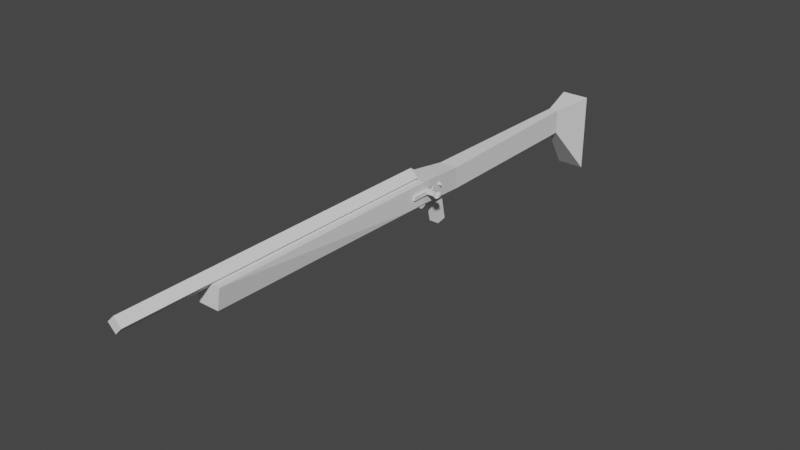 # Source: sniper.blend  (saved by Blender 3.6.11; exported with 4.5.12 LTS)
import bpy
from mathutils import Matrix  # noqa: F401  (used for matrix-valued properties, if any)

bpy.ops.wm.read_factory_settings(use_empty=True)
scene = bpy.context.scene
scene.name = 'Scene'

# ---- collections
col_collection = bpy.data.collections.new('Collection'); scene.collection.children.link(col_collection)

# ---- world
world_world = bpy.data.worlds.new('World'); scene.world = world_world
world_world.use_nodes = True; world_world.node_tree.nodes.clear()
_N = world_world.node_tree.nodes; _L = world_world.node_tree.links
n0 = _N.new('ShaderNodeOutputWorld'); n0.name = 'World Output'; n0.location = (300, 300)
n1 = _N.new('ShaderNodeBackground'); n1.name = 'Background'; n1.location = (10, 300)
n1.inputs[0].default_value = (0.05088, 0.05088, 0.05088, 1.0)
_L.new(n1.outputs[0], n0.inputs[0])
n0.is_active_output = True
world_world.color = (0.05088, 0.05088, 0.05088)
world_world.use_sun_shadow = False
world_world.sun_shadow_jitter_overblur = 0.0

# ---- meshes
me_cube_002 = bpy.data.meshes.new('Cube.002')
me_cube_002.from_pydata([(-1.378, -8.2, -0.4173), (-1.378, -8.2, 1.583), (0.6219, -8.2, -0.4173), (0.4956, -6.804, 0.4253), (0.4956, -6.804, 0.7848), (0.6219, -8.2, 1.583), (-1.378, 17.34, -5.866), (-1.378, 17.34, 1.583), (0.6219, 17.34, -5.866), (0.6219, 17.34, 1.583), (0.2671, -3.153, -0.9483), (0.2671, -3.153, 1.037), (-1.023, -3.153, -0.9483), (-1.023, -3.153, 1.037), (-0.0475, 13.47, -1.094), (-0.7086, 13.47, -1.094), (-0.0475, 13.47, 1.179), (-0.7086, 13.47, 1.179), (0.5438, -7.088, 1.462), (-1.3, -7.088, 1.462), (0.5438, -7.088, -0.5342), (-1.3, -7.088, -0.5342), (0.3891, -8.2, -0.4173), (0.3891, -8.2, 1.583), (0.3891, 17.34, -5.866), (0.3891, 17.34, 1.583), (0.1169, -3.153, 1.037), (0.1169, -3.153, -0.9483), (-0.1245, 13.47, 1.179), (-0.1245, 13.47, -1.094), (0.3291, -7.088, -0.5342), (0.3291, -7.088, 1.462), (0.5238, -6.804, 0.4253), (0.5238, -6.804, 0.7848), (0.5438, -7.088, 0.4253), (0.5438, -7.088, 0.7848), (0.6219, -8.2, 0.4253), (0.6219, -8.2, 0.7848), (0.4956, -8.2, 0.4253), (0.4956, -8.2, 0.7848)], [], [(16, 14, 8, 9), (24, 25, 9, 8), (29, 15, 6, 24), (28, 16, 9, 25), (15, 17, 7, 6), (21, 19, 13, 12), (31, 18, 11, 26), (30, 21, 12, 27), (34, 20, 10, 11, 18, 35, 33, 32), (12, 13, 17, 15), (26, 11, 16, 28), (27, 12, 15, 29), (11, 10, 14, 16), (36, 2, 20, 34), (35, 18, 5, 37), (22, 0, 21, 30), (23, 5, 18, 31), (0, 1, 19, 21), (37, 5, 23, 22, 2, 36, 38, 39), (0, 22, 23, 1), (1, 23, 31, 19), (2, 22, 30, 20), (10, 27, 29, 14), (13, 26, 28, 17), (20, 30, 27, 10), (19, 31, 26, 13), (17, 28, 25, 7), (14, 29, 24, 8), (6, 7, 25, 24), (38, 3, 4, 39), (33, 4, 3, 32), (32, 3, 38, 36, 34), (4, 33, 35, 37, 39)])
_uv = me_cube_002.uv_layers.new(name='UVMap')
_uv.uv.foreach_set('vector', [0.625, 0.5, 0.375, 0.5, 0.375, 0.5, 0.625, 0.5, 0.375, 0.4709, 0.625, 0.4709, 0.625, 0.5, 0.375, 0.5, 0.3459, 0.5, 0.125, 0.5, 0.125, 0.5, 0.3459, 0.5, 0.6541, 0.5, 0.625, 0.5, 0.625, 0.5, 0.6541, 0.5, 0.375, 0.25, 0.625, 0.25, 0.625, 0.25, 0.375, 0.25, 0.375, 0.25, 0.625, 0.25, 0.625, 0.25, 0.375, 0.25, 0.6541, 0.5, 0.625, 0.5, 0.625, 0.5, 0.6541, 0.5, 0.3459, 0.5, 0.125, 0.5, 0.125, 0.5, 0.3459, 0.5, 0.4951, 0.5, 0.375, 0.5, 0.375, 0.5, 0.625, 0.5, 0.625, 0.5, 0.5401, 0.5, 0.544, 0.5, 0.4989, 0.5, 0.375, 0.25, 0.625, 0.25, 0.625, 0.25, 0.375, 0.25, 0.6541, 0.5, 0.625, 0.5, 0.625, 0.5, 0.6541, 0.5, 0.3459, 0.5, 0.125, 0.5, 0.125, 0.5, 0.3459, 0.5, 0.625, 0.5, 0.375, 0.5, 0.375, 0.5, 0.625, 0.5, 0.4803, 0.5, 0.375, 0.5, 0.375, 0.5, 0.4951, 0.5, 0.5401, 0.5, 0.625, 0.5, 0.625, 0.5, 0.5253, 0.5, 0.3459, 0.5, 0.125, 0.5, 0.125, 0.5, 0.3459, 0.5, 0.6541, 0.5, 0.625, 0.5, 0.625, 0.5, 0.6541, 0.5, 0.375, 0.25, 0.625, 0.25, 0.625, 0.25, 0.375, 0.25, 0.5253, 0.5, 0.625, 0.5, 0.6541, 0.5, 0.3459, 0.5, 0.375, 0.5, 0.4803, 0.5, 0.4778, 0.5, 0.5285, 0.5, 0.125, 0.5, 0.3459, 0.5, 0.6541, 0.5, 0.875, 0.5, 0.875, 0.5, 0.6541, 0.5, 0.6541, 0.5, 0.875, 0.5, 0.375, 0.5, 0.3459, 0.5, 0.3459, 0.5, 0.375, 0.5, 0.375, 0.5, 0.3459, 0.5, 0.3459, 0.5, 0.375, 0.5, 0.875, 0.5, 0.6541, 0.5, 0.6541, 0.5, 0.875, 0.5, 0.375, 0.5, 0.3459, 0.5, 0.3459, 0.5, 0.375, 0.5, 0.875, 0.5, 0.6541, 0.5, 0.6541, 0.5, 0.875, 0.5, 0.875, 0.5, 0.6541, 0.5, 0.6541, 0.5, 0.875, 0.5, 0.375, 0.5, 0.3459, 0.5, 0.3459, 0.5, 0.375, 0.5, 0.375, 0.25, 0.625, 0.25, 0.625, 0.4709, 0.375, 0.4709, 0.375, 0.1261, 0.375, 0.25, 0.625, 0.25, 0.625, 0.1261, 0.625, 0.2758, 0.625, 0.25, 0.375, 0.25, 0.375, 0.2758, 0.1508, 0.5, 0.125, 0.5, 0.125, 0.6239, 0.2406, 0.6239, 0.1691, 0.5253, 0.875, 0.5, 0.8492, 0.5, 0.8309, 0.5253, 0.7594, 0.6239, 0.875, 0.6239])
me_cube_002.update()
me_cube_003 = bpy.data.meshes.new('Cube.003')
me_cube_003.from_pydata([(-1.615, -22.41, 0.0004474), (-0.02109, -1.421, 0.8431), (-1.895, -22.41, 2.0), (-0.02109, -1.421, 1.203), (-1.895, 0.0005894, 0.0004475), (-1.895, 0.0005894, 2.0), (-0.1746, -22.41, 0.0004474), (0.1052, -22.41, 2.0), (0.1052, 0.0005894, 0.0004475), (0.1052, 0.0005894, 2.0), (-1.895, -1.48, 0.0004475), (-1.895, -1.48, 2.0), (0.1052, -1.48, 0.0004475), (0.1052, -1.48, 2.0), (-0.06214, 0.0005894, 0.0004475), (-0.06214, 0.0005894, 2.0), (-0.4378, -22.41, 0.0004474), (-0.06214, -22.41, 2.0), (-0.06214, -1.48, 2.0), (-0.06214, -1.48, 0.0004475), (0.1052, 0.0005894, 0.8431), (0.1052, 0.0005894, 1.203), (0.1052, -1.421, 0.8431), (0.1052, -1.421, 1.203), (-0.02109, 0.0005894, 0.8431), (-0.02109, 0.0005894, 1.203), (-1.426, -30.19, 2.243), (-0.8948, -30.19, 2.942), (-1.426, -0.08646, 2.243), (-0.8948, -0.08646, 2.942), (-0.8948, -30.19, 1.544), (-0.3636, -30.19, 2.243), (-0.8948, -0.08646, 1.544), (-0.3636, -0.08646, 2.243)], [], [(10, 11, 5, 4), (12, 13, 7, 6), (16, 17, 2, 0), (19, 12, 6, 16), (18, 11, 2, 17), (15, 5, 11, 18), (14, 8, 12, 19), (21, 9, 13, 12, 8, 20, 22, 23), (0, 2, 11, 10), (8, 14, 15, 9, 21, 25, 24, 20), (4, 5, 15, 14), (4, 14, 19, 10), (9, 15, 18, 13), (13, 18, 17, 7), (10, 19, 16, 0), (6, 7, 17, 16), (25, 3, 1, 24), (22, 1, 3, 23), (24, 1, 22, 20), (21, 23, 3, 25), (26, 27, 29, 28), (28, 29, 33, 32), (32, 33, 31, 30), (30, 31, 27, 26), (28, 32, 30, 26), (33, 29, 27, 31)])
_uv = me_cube_003.uv_layers.new(name='UVMap')
_uv.uv.foreach_set('vector', [0.375, 0.2352, 0.625, 0.2352, 0.625, 0.25, 0.375, 0.25, 0.375, 0.5148, 0.625, 0.5148, 0.625, 0.75, 0.375, 0.75, 0.375, 0.7492, 0.625, 0.7709, 0.625, 1.0, 0.375, 1.0, 0.3541, 0.5148, 0.375, 0.5148, 0.375, 0.75, 0.3624, 0.75, 0.6459, 0.5148, 0.875, 0.5148, 0.875, 0.75, 0.6459, 0.75, 0.6459, 0.5, 0.875, 0.5, 0.875, 0.5148, 0.6459, 0.5148, 0.3541, 0.5, 0.375, 0.5, 0.375, 0.5148, 0.3541, 0.5148, 0.5253, 0.5, 0.625, 0.5, 0.625, 0.5148, 0.375, 0.5148, 0.375, 0.5, 0.4803, 0.5, 0.4803, 0.5142, 0.5253, 0.5142, 0.375, 0.0, 0.625, 0.0, 0.625, 0.2352, 0.375, 0.2352, 0.375, 0.5, 0.3541, 0.5, 0.6459, 0.5, 0.625, 0.5, 0.5253, 0.5, 0.5285, 0.5, 0.4778, 0.5, 0.4803, 0.5, 0.125, 0.5, 0.875, 0.5, 0.6459, 0.5, 0.3541, 0.5, 0.125, 0.5, 0.3541, 0.5, 0.3541, 0.5148, 0.125, 0.5148, 0.625, 0.5, 0.6459, 0.5, 0.6459, 0.5148, 0.625, 0.5148, 0.625, 0.5148, 0.6459, 0.5148, 0.6459, 0.75, 0.625, 0.75, 0.125, 0.5148, 0.3541, 0.5148, 0.3624, 0.75, 0.125, 0.75, 0.375, 0.75, 0.625, 0.75, 0.625, 0.7709, 0.375, 0.7492, 0.625, 0.1261, 0.625, 0.0, 0.375, 0.0, 0.375, 0.1261, 0.375, 0.8844, 0.375, 1.0, 0.625, 1.0, 0.625, 0.8844, 0.125, 0.6239, 0.125, 0.75, 0.2406, 0.75, 0.2406, 0.6239, 0.7594, 0.6239, 0.7594, 0.75, 0.875, 0.75, 0.875, 0.6239, 0.375, 0.0, 0.625, 0.0, 0.625, 0.25, 0.375, 0.25, 0.375, 0.25, 0.625, 0.25, 0.625, 0.5, 0.375, 0.5, 0.375, 0.5, 0.625, 0.5, 0.625, 0.75, 0.375, 0.75, 0.375, 0.75, 0.625, 0.75, 0.625, 1.0, 0.375, 1.0, 0.125, 0.5, 0.375, 0.5, 0.375, 0.75, 0.125, 0.75, 0.625, 0.5, 0.875, 0.5, 0.875, 0.75, 0.625, 0.75])
me_cube_003.update()
me_cylinder = bpy.data.meshes.new('Cylinder')
me_cylinder.from_pydata([(0.0, 1.0, -1.0), (0.0, 1.0, 1.0), (0.1951, 0.9808, -1.0), (0.1951, 0.9808, 1.0), (0.3827, 0.9239, -1.0), (0.3827, 0.9239, 1.0), (0.5556, 0.8315, -1.0), (0.5556, 0.8315, 1.0), (0.7071, 0.7071, -1.0), (0.7071, 0.7071, 1.0), (0.8315, 0.5556, -1.0), (0.8315, 0.5556, 1.0), (0.9239, 0.3827, -1.0), (0.9239, 0.3827, 1.0), (0.9808, 0.1951, -1.0), (0.9808, 0.1951, 1.0), (1.0, 0.0, -1.0), (1.0, 0.0, 1.0), (0.9808, -0.1951, -1.0), (0.9808, -0.1951, 1.0), (0.9239, -0.3827, -1.0), (0.9239, -0.3827, 1.0), (0.8315, -0.5556, -1.0), (0.8315, -0.5556, 1.0), (0.7071, -0.7071, -1.0), (0.7071, -0.7071, 1.0), (0.5556, -0.8315, -1.0), (0.5556, -0.8315, 1.0), (0.3827, -0.9239, -1.0), (0.3827, -0.9239, 1.0), (0.1951, -0.9808, -1.0), (0.1951, -0.9808, 1.0), (0.0, -1.0, -1.0), (0.0, -1.0, 1.0), (-0.1951, -0.9808, -1.0), (-0.1951, -0.9808, 1.0), (-0.3827, -0.9239, -1.0), (-0.3827, -0.9239, 1.0), (-0.5556, -0.8315, -1.0), (-0.5556, -0.8315, 1.0), (-0.7071, -0.7071, -1.0), (-0.7071, -0.7071, 1.0), (-0.8315, -0.5556, -1.0), (-0.8315, -0.5556, 1.0), (-0.9239, -0.3827, -1.0), (-0.9239, -0.3827, 1.0), (-0.9808, -0.1951, -1.0), (-0.9808, -0.1951, 1.0), (-1.0, 0.0, -1.0), (-1.0, 0.0, 1.0), (-0.9808, 0.1951, -1.0), (-0.9808, 0.1951, 1.0), (-0.9239, 0.3827, -1.0), (-0.9239, 0.3827, 1.0), (-0.8315, 0.5556, -1.0), (-0.8315, 0.5556, 1.0), (-0.7071, 0.7071, -1.0), (-0.7071, 0.7071, 1.0), (-0.5556, 0.8315, -1.0), (-0.5556, 0.8315, 1.0), (-0.3827, 0.9239, -1.0), (-0.3827, 0.9239, 1.0), (-0.1951, 0.9808, -1.0), (-0.1951, 0.9808, 1.0)], [], [(0, 1, 3, 2), (2, 3, 5, 4), (4, 5, 7, 6), (6, 7, 9, 8), (8, 9, 11, 10), (10, 11, 13, 12), (12, 13, 15, 14), (14, 15, 17, 16), (16, 17, 19, 18), (18, 19, 21, 20), (20, 21, 23, 22), (22, 23, 25, 24), (24, 25, 27, 26), (26, 27, 29, 28), (28, 29, 31, 30), (30, 31, 33, 32), (32, 33, 35, 34), (34, 35, 37, 36), (36, 37, 39, 38), (38, 39, 41, 40), (40, 41, 43, 42), (42, 43, 45, 44), (44, 45, 47, 46), (46, 47, 49, 48), (48, 49, 51, 50), (50, 51, 53, 52), (52, 53, 55, 54), (54, 55, 57, 56), (56, 57, 59, 58), (58, 59, 61, 60), (3, 1, 63, 61, 59, 57, 55, 53, 51, 49, 47, 45, 43, 41, 39, 37, 35, 33, 31, 29, 27, 25, 23, 21, 19, 17, 15, 13, 11, 9, 7, 5), (60, 61, 63, 62), (62, 63, 1, 0), (0, 2, 4, 6, 8, 10, 12, 14, 16, 18, 20, 22, 24, 26, 28, 30, 32, 34, 36, 38, 40, 42, 44, 46, 48, 50, 52, 54, 56, 58, 60, 62)])
_uv = me_cylinder.uv_layers.new(name='UVMap')
_uv.uv.foreach_set('vector', [1.0, 0.5, 1.0, 1.0, 0.9688, 1.0, 0.9688, 0.5, 0.9688, 0.5, 0.9688, 1.0, 0.9375, 1.0, 0.9375, 0.5, 0.9375, 0.5, 0.9375, 1.0, 0.9062, 1.0, 0.9062, 0.5, 0.9062, 0.5, 0.9062, 1.0, 0.875, 1.0, 0.875, 0.5, 0.875, 0.5, 0.875, 1.0, 0.8438, 1.0, 0.8438, 0.5, 0.8438, 0.5, 0.8438, 1.0, 0.8125, 1.0, 0.8125, 0.5, 0.8125, 0.5, 0.8125, 1.0, 0.7812, 1.0, 0.7812, 0.5, 0.7812, 0.5, 0.7812, 1.0, 0.75, 1.0, 0.75, 0.5, 0.75, 0.5, 0.75, 1.0, 0.7188, 1.0, 0.7188, 0.5, 0.7188, 0.5, 0.7188, 1.0, 0.6875, 1.0, 0.6875, 0.5, 0.6875, 0.5, 0.6875, 1.0, 0.6562, 1.0, 0.6562, 0.5, 0.6562, 0.5, 0.6562, 1.0, 0.625, 1.0, 0.625, 0.5, 0.625, 0.5, 0.625, 1.0, 0.5938, 1.0, 0.5938, 0.5, 0.5938, 0.5, 0.5938, 1.0, 0.5625, 1.0, 0.5625, 0.5, 0.5625, 0.5, 0.5625, 1.0, 0.5312, 1.0, 0.5312, 0.5, 0.5312, 0.5, 0.5312, 1.0, 0.5, 1.0, 0.5, 0.5, 0.5, 0.5, 0.5, 1.0, 0.4688, 1.0, 0.4688, 0.5, 0.4688, 0.5, 0.4688, 1.0, 0.4375, 1.0, 0.4375, 0.5, 0.4375, 0.5, 0.4375, 1.0, 0.4062, 1.0, 0.4062, 0.5, 0.4062, 0.5, 0.4062, 1.0, 0.375, 1.0, 0.375, 0.5, 0.375, 0.5, 0.375, 1.0, 0.3438, 1.0, 0.3438, 0.5, 0.3438, 0.5, 0.3438, 1.0, 0.3125, 1.0, 0.3125, 0.5, 0.3125, 0.5, 0.3125, 1.0, 0.2812, 1.0, 0.2812, 0.5, 0.2812, 0.5, 0.2812, 1.0, 0.25, 1.0, 0.25, 0.5, 0.25, 0.5, 0.25, 1.0, 0.2188, 1.0, 0.2188, 0.5, 0.2188, 0.5, 0.2188, 1.0, 0.1875, 1.0, 0.1875, 0.5, 0.1875, 0.5, 0.1875, 1.0, 0.1562, 1.0, 0.1562, 0.5, 0.1562, 0.5, 0.1562, 1.0, 0.125, 1.0, 0.125, 0.5, 0.125, 0.5, 0.125, 1.0, 0.09375, 1.0, 0.09375, 0.5, 0.09375, 0.5, 0.09375, 1.0, 0.0625, 1.0, 0.0625, 0.5, 0.2968, 0.4854, 0.25, 0.49, 0.2032, 0.4854, 0.1582, 0.4717, 0.1167, 0.4496, 0.08029, 0.4197, 0.05045, 0.3833, 0.02827, 0.3418, 0.01461, 0.2968, 0.01, 0.25, 0.01461, 0.2032, 0.02827, 0.1582, 0.05045, 0.1167, 0.08029, 0.08029, 0.1167, 0.05045, 0.1582, 0.02827, 0.2032, 0.01461, 0.25, 0.01, 0.2968, 0.01461, 0.3418, 0.02827, 0.3833, 0.05045, 0.4197, 0.08029, 0.4496, 0.1167, 0.4717, 0.1582, 0.4854, 0.2032, 0.49, 0.25, 0.4854, 0.2968, 0.4717, 0.3418, 0.4496, 0.3833, 0.4197, 0.4197, 0.3833, 0.4496, 0.3418, 0.4717, 0.0625, 0.5, 0.0625, 1.0, 0.03125, 1.0, 0.03125, 0.5, 0.03125, 0.5, 0.03125, 1.0, 0.0, 1.0, 0.0, 0.5, 0.75, 0.49, 0.7968, 0.4854, 0.8418, 0.4717, 0.8833, 0.4496, 0.9197, 0.4197, 0.9496, 0.3833, 0.9717, 0.3418, 0.9854, 0.2968, 0.99, 0.25, 0.9854, 0.2032, 0.9717, 0.1582, 0.9496, 0.1167, 0.9197, 0.08029, 0.8833, 0.05045, 0.8418, 0.02827, 0.7968, 0.01461, 0.75, 0.01, 0.7032, 0.01461, 0.6582, 0.02827, 0.6167, 0.05045, 0.5803, 0.08029, 0.5504, 0.1167, 0.5283, 0.1582, 0.5146, 0.2032, 0.51, 0.25, 0.5146, 0.2968, 0.5283, 0.3418, 0.5504, 0.3833, 0.5803, 0.4197, 0.6167, 0.4496, 0.6582, 0.4717, 0.7032, 0.4854])
me_cylinder.update()
me_cube_005 = bpy.data.meshes.new('Cube.005')
me_cube_005.from_pydata([(-1.0, -1.0, -1.0), (-1.0, -1.0, 1.0), (-1.0, 1.0, -1.0), (-1.0, 1.0, 1.0), (1.0, -1.0, -1.0), (1.0, -1.0, 1.0), (1.0, 1.0, -1.0), (1.0, 1.0, 1.0), (-1.0, 0.8743, -1.0), (-1.0, 0.8743, 1.0), (1.0, 0.8743, -1.0), (1.0, 0.8743, 1.0), (-1.0, 0.6894, -1.0), (1.0, 0.6894, 1.0), (-1.0, 0.6894, 1.0), (1.0, 0.6894, -1.0), (-1.0, -1.0, -0.3333), (-1.0, -1.0, 0.3333), (-1.0, 1.0, 0.3333), (-1.0, 1.0, -0.3333), (1.0, 1.0, 0.3333), (1.0, 1.0, -0.3333), (1.0, -1.0, 0.3333), (1.0, -1.0, -0.3333), (1.0, 0.8274, 0.1643), (1.0, 0.8274, -0.1643), (-1.0, 0.8743, 0.3333), (-1.0, 0.8743, -0.3333), (-1.0, 0.6894, 0.3333), (-1.0, 0.6894, -0.3333), (1.0, 0.7363, 0.1643), (1.0, 0.7363, -0.1643)], [], [(26, 9, 3, 18), (18, 3, 7, 20), (30, 13, 5, 22), (22, 5, 1, 17), (12, 15, 4, 0), (13, 14, 1, 5), (7, 3, 9, 11), (2, 6, 10, 8), (20, 7, 11, 24), (28, 14, 9, 26), (17, 1, 14, 28), (11, 9, 14, 13), (8, 10, 15, 12), (24, 11, 13, 30), (10, 25, 31, 15), (0, 16, 29, 12), (16, 17, 28, 29), (12, 29, 27, 8), (29, 28, 26, 27), (6, 21, 25, 10), (21, 20, 24, 25), (4, 23, 16, 0), (23, 22, 17, 16), (15, 31, 23, 4), (31, 30, 22, 23), (2, 19, 21, 6), (19, 18, 20, 21), (8, 27, 19, 2), (27, 26, 18, 19), (25, 24, 30, 31)])
_uv = me_cube_005.uv_layers.new(name='UVMap')
_uv.uv.foreach_set('vector', [0.5417, 0.2343, 0.625, 0.2343, 0.625, 0.25, 0.5417, 0.25, 0.5417, 0.25, 0.625, 0.25, 0.625, 0.5, 0.5417, 0.5, 0.5417, 0.5388, 0.625, 0.5388, 0.625, 0.75, 0.5417, 0.75, 0.5417, 0.75, 0.625, 0.75, 0.625, 1.0, 0.5417, 1.0, 0.125, 0.5388, 0.375, 0.5388, 0.375, 0.75, 0.125, 0.75, 0.625, 0.5388, 0.875, 0.5388, 0.875, 0.75, 0.625, 0.75, 0.625, 0.5, 0.875, 0.5, 0.875, 0.5157, 0.625, 0.5157, 0.125, 0.5, 0.375, 0.5, 0.375, 0.5157, 0.125, 0.5157, 0.5417, 0.5, 0.625, 0.5, 0.625, 0.5157, 0.5417, 0.5157, 0.5417, 0.2112, 0.625, 0.2112, 0.625, 0.2343, 0.5417, 0.2343, 0.5417, 0.0, 0.625, 0.0, 0.625, 0.2112, 0.5417, 0.2112, 0.625, 0.5157, 0.875, 0.5157, 0.875, 0.5388, 0.625, 0.5388, 0.125, 0.5157, 0.375, 0.5157, 0.375, 0.5388, 0.125, 0.5388, 0.5417, 0.5157, 0.625, 0.5157, 0.625, 0.5388, 0.5417, 0.5388, 0.375, 0.5157, 0.4583, 0.5157, 0.4583, 0.5388, 0.375, 0.5388, 0.375, 0.0, 0.4583, 0.0, 0.4583, 0.2112, 0.375, 0.2112, 0.4583, 0.0, 0.5417, 0.0, 0.5417, 0.2112, 0.4583, 0.2112, 0.375, 0.2112, 0.4583, 0.2112, 0.4583, 0.2343, 0.375, 0.2343, 0.4583, 0.2112, 0.5417, 0.2112, 0.5417, 0.2343, 0.4583, 0.2343, 0.375, 0.5, 0.4583, 0.5, 0.4583, 0.5157, 0.375, 0.5157, 0.4583, 0.5, 0.5417, 0.5, 0.5417, 0.5157, 0.4583, 0.5157, 0.375, 0.75, 0.4583, 0.75, 0.4583, 1.0, 0.375, 1.0, 0.4583, 0.75, 0.5417, 0.75, 0.5417, 1.0, 0.4583, 1.0, 0.375, 0.5388, 0.4583, 0.5388, 0.4583, 0.75, 0.375, 0.75, 0.4583, 0.5388, 0.5417, 0.5388, 0.5417, 0.75, 0.4583, 0.75, 0.375, 0.25, 0.4583, 0.25, 0.4583, 0.5, 0.375, 0.5, 0.4583, 0.25, 0.5417, 0.25, 0.5417, 0.5, 0.4583, 0.5, 0.375, 0.2343, 0.4583, 0.2343, 0.4583, 0.25, 0.375, 0.25, 0.4583, 0.2343, 0.5417, 0.2343, 0.5417, 0.25, 0.4583, 0.25, 0.4583, 0.5157, 0.5417, 0.5157, 0.5417, 0.5388, 0.4583, 0.5388])
me_cube_005.update()
me_cube_006 = bpy.data.meshes.new('Cube.006')
me_cube_006.from_pydata([(-1.0, 0.08637, -1.119), (-1.0, 0.01727, -0.2869), (-1.0, 2.086, -1.119), (-1.0, 1.735, -0.1024), (1.0, 0.08637, -1.119), (1.0, 0.01727, -0.2869), (1.0, 2.086, -1.119), (1.0, 1.735, -0.1024), (-1.0, -1.891, 1.356), (-1.0, 0.2077, 1.356), (1.0, -1.891, 1.356), (1.0, 0.2077, 1.356), (1.0, 1.035, 0.6452), (1.0, -0.6824, 0.4607), (-1.0, -0.6824, 0.4607), (-1.0, 1.035, 0.6452), (-1.0, -1.891, 2.076), (-1.0, 0.2077, 2.076), (1.0, -1.891, 2.076), (1.0, 0.2077, 2.076), (-1.0, -2.238, 1.356), (1.0, -2.238, 1.356), (-1.0, -2.238, 2.076), (1.0, -2.238, 2.076), (-0.1169, -2.238, 1.674), (0.1169, -2.238, 1.674), (-0.1169, -2.238, 1.758), (0.1169, -2.238, 1.758), (-0.03433, -3.19, 1.703), (0.03435, -3.19, 1.703), (-0.03433, -3.19, 1.728), (0.03435, -3.19, 1.728), (-1.0, 1.1, -1.713), (-1.0, 2.086, -1.713), (1.0, 1.1, -1.713), (1.0, 2.086, -1.713), (1.0, 2.086, -1.267), (1.0, 2.086, -1.416), (1.0, 2.086, -1.564), (-1.0, 2.086, -1.564), (-1.0, 2.086, -1.416), (-1.0, 2.086, -1.267), (-1.0, 0.6705, -1.564), (-1.0, 0.3612, -1.416), (-1.0, 0.1551, -1.267), (1.0, 0.1551, -1.267), (1.0, 0.3612, -1.416), (1.0, 0.6705, -1.564), (-1.0, 1.701, -1.858), (-1.0, 2.086, -1.858), (1.0, 1.701, -1.858), (1.0, 2.086, -1.858)], [], [(0, 1, 3, 2), (2, 3, 7, 6), (6, 7, 5, 4), (4, 5, 1, 0), (39, 38, 35, 33), (13, 12, 11, 10), (9, 8, 16, 17), (15, 14, 8, 9), (14, 13, 10, 8), (12, 15, 9, 11), (7, 3, 15, 12), (1, 5, 13, 14), (3, 1, 14, 15), (5, 7, 12, 13), (19, 17, 16, 18), (10, 18, 23, 21), (11, 9, 17, 19), (10, 11, 19, 18), (21, 23, 27, 25), (16, 8, 20, 22), (8, 10, 21, 20), (18, 16, 22, 23), (27, 26, 30, 31), (23, 22, 26, 27), (22, 20, 24, 26), (20, 21, 25, 24), (28, 29, 31, 30), (26, 24, 28, 30), (24, 25, 29, 28), (25, 27, 31, 29), (34, 32, 48, 50), (42, 39, 33, 32), (38, 47, 34, 35), (47, 42, 32, 34), (4, 0, 44, 45), (45, 44, 43, 46), (46, 43, 42, 47), (6, 4, 45, 36), (36, 45, 46, 37), (37, 46, 47, 38), (0, 2, 41, 44), (44, 41, 40, 43), (43, 40, 39, 42), (2, 6, 36, 41), (41, 36, 37, 40), (40, 37, 38, 39), (49, 51, 50, 48), (33, 35, 51, 49), (35, 34, 50, 51), (32, 33, 49, 48)])
_uv = me_cube_006.uv_layers.new(name='UVMap')
_uv.uv.foreach_set('vector', [0.375, 0.0, 0.625, 0.0, 0.625, 0.25, 0.375, 0.25, 0.375, 0.25, 0.625, 0.25, 0.625, 0.5, 0.375, 0.5, 0.375, 0.5, 0.625, 0.5, 0.625, 0.75, 0.375, 0.75, 0.375, 0.75, 0.625, 0.75, 0.625, 1.0, 0.375, 1.0, 0.375, 0.25, 0.375, 0.5, 0.375, 0.5, 0.375, 0.25, 0.625, 0.75, 0.625, 0.5, 0.625, 0.5, 0.625, 0.75, 0.625, 0.25, 0.625, 0.0, 0.625, 0.0, 0.625, 0.25, 0.625, 0.25, 0.625, 0.0, 0.625, 0.0, 0.625, 0.25, 0.625, 1.0, 0.625, 0.75, 0.625, 0.75, 0.625, 1.0, 0.625, 0.5, 0.625, 0.25, 0.625, 0.25, 0.625, 0.5, 0.625, 0.5, 0.625, 0.25, 0.625, 0.25, 0.625, 0.5, 0.625, 1.0, 0.625, 0.75, 0.625, 0.75, 0.625, 1.0, 0.625, 0.25, 0.625, 0.0, 0.625, 0.0, 0.625, 0.25, 0.625, 0.75, 0.625, 0.5, 0.625, 0.5, 0.625, 0.75, 0.625, 0.5, 0.875, 0.5, 0.875, 0.75, 0.625, 0.75, 0.625, 0.75, 0.625, 0.75, 0.625, 0.75, 0.625, 0.75, 0.625, 0.5, 0.625, 0.25, 0.625, 0.25, 0.625, 0.5, 0.625, 0.75, 0.625, 0.5, 0.625, 0.5, 0.625, 0.75, 0.625, 0.75, 0.625, 0.75, 0.625, 0.75, 0.625, 0.75, 0.625, 0.0, 0.625, 0.0, 0.625, 0.0, 0.625, 0.0, 0.625, 1.0, 0.625, 0.75, 0.625, 0.75, 0.625, 1.0, 0.625, 0.75, 0.875, 0.75, 0.875, 0.75, 0.625, 0.75, 0.625, 0.75, 0.875, 0.75, 0.875, 0.75, 0.625, 0.75, 0.625, 0.75, 0.875, 0.75, 0.875, 0.75, 0.625, 0.75, 0.625, 0.0, 0.625, 0.0, 0.625, 0.0, 0.625, 0.0, 0.625, 1.0, 0.625, 0.75, 0.625, 0.75, 0.625, 1.0, 0.625, 1.0, 0.625, 0.75, 0.625, 0.75, 0.625, 1.0, 0.625, 0.0, 0.625, 0.0, 0.625, 0.0, 0.625, 0.0, 0.625, 1.0, 0.625, 0.75, 0.625, 0.75, 0.625, 1.0, 0.625, 0.75, 0.625, 0.75, 0.625, 0.75, 0.625, 0.75, 0.375, 0.75, 0.375, 1.0, 0.375, 1.0, 0.375, 0.75, 0.375, 0.0, 0.375, 0.25, 0.375, 0.25, 0.375, 0.0, 0.375, 0.5, 0.375, 0.75, 0.375, 0.75, 0.375, 0.5, 0.375, 0.75, 0.375, 1.0, 0.375, 1.0, 0.375, 0.75, 0.375, 0.75, 0.375, 1.0, 0.375, 1.0, 0.375, 0.75, 0.375, 0.75, 0.375, 1.0, 0.375, 1.0, 0.375, 0.75, 0.375, 0.75, 0.375, 1.0, 0.375, 1.0, 0.375, 0.75, 0.375, 0.5, 0.375, 0.75, 0.375, 0.75, 0.375, 0.5, 0.375, 0.5, 0.375, 0.75, 0.375, 0.75, 0.375, 0.5, 0.375, 0.5, 0.375, 0.75, 0.375, 0.75, 0.375, 0.5, 0.375, 0.0, 0.375, 0.25, 0.375, 0.25, 0.375, 0.0, 0.375, 0.0, 0.375, 0.25, 0.375, 0.25, 0.375, 0.0, 0.375, 0.0, 0.375, 0.25, 0.375, 0.25, 0.375, 0.0, 0.375, 0.25, 0.375, 0.5, 0.375, 0.5, 0.375, 0.25, 0.375, 0.25, 0.375, 0.5, 0.375, 0.5, 0.375, 0.25, 0.375, 0.25, 0.375, 0.5, 0.375, 0.5, 0.375, 0.25, 0.125, 0.5, 0.375, 0.5, 0.375, 0.75, 0.125, 0.75, 0.375, 0.25, 0.375, 0.5, 0.375, 0.5, 0.375, 0.25, 0.375, 0.5, 0.375, 0.75, 0.375, 0.75, 0.375, 0.5, 0.375, 0.0, 0.375, 0.25, 0.375, 0.25, 0.375, 0.0])
me_cube_006.update()
me_cube_007 = bpy.data.meshes.new('Cube.007')
me_cube_007.from_pydata([(-1.0, -1.0, -1.0), (-1.0, -1.0, 1.0), (-1.0, 0.1104, -1.0), (-1.0, 0.1104, 1.0), (1.0, -1.0, -1.0), (1.0, -1.0, 1.0), (-0.6914, 0.1104, -1.0), (-0.6914, 0.1104, 1.0)], [], [(0, 1, 3, 2), (2, 3, 7, 6), (6, 7, 5, 4), (4, 5, 1, 0), (2, 6, 4, 0), (7, 3, 1, 5)])
_uv = me_cube_007.uv_layers.new(name='UVMap')
_uv.uv.foreach_set('vector', [0.375, 0.0, 0.625, 0.0, 0.625, 0.25, 0.375, 0.25, 0.375, 0.25, 0.625, 0.25, 0.625, 0.5, 0.375, 0.5, 0.375, 0.5, 0.625, 0.5, 0.625, 0.75, 0.375, 0.75, 0.375, 0.75, 0.625, 0.75, 0.625, 1.0, 0.375, 1.0, 0.125, 0.5, 0.375, 0.5, 0.375, 0.75, 0.125, 0.75, 0.625, 0.5, 0.875, 0.5, 0.875, 0.75, 0.625, 0.75])
me_cube_007.update()
me_cube_008 = bpy.data.meshes.new('Cube.008')
me_cube_008.from_pydata([(-1.873, 0.06892, 0.3333), (-1.873, 0.09244, 0.3098), (-1.873, 0.09244, -0.3098), (-1.873, 0.06892, -0.3333), (-1.873, -0.09245, 0.3098), (-1.873, -0.06893, 0.3333), (-1.873, -0.06893, -0.3333), (-1.873, -0.09245, -0.3098), (-0.3596, 0.08992, 0.301), (-0.4065, 0.08738, 0.2916), (-0.4065, 0.06386, 0.3151), (-0.3624, 0.06597, 0.3263), (-0.3596, 0.08992, -0.301), (-0.3624, 0.06597, -0.3263), (-0.4065, 0.06386, -0.3151), (-0.4065, 0.08738, -0.2916), (-0.3596, -0.08992, 0.301), (-0.3624, -0.06597, 0.3263), (-0.4065, -0.06386, 0.3151), (-0.4065, -0.08738, 0.2916), (-0.3596, -0.08992, -0.301), (-0.4065, -0.08738, -0.2916), (-0.4065, -0.06386, -0.3151), (-0.3624, -0.06597, -0.3263), (-0.03196, 0.124, 0.4748), (-0.07886, 0.1214, 0.4583), (-0.076, 0.09808, 0.4868), (-0.03196, 0.1005, 0.4983), (-0.03196, 0.124, -0.4748), (-0.03196, 0.1005, -0.4983), (-0.076, 0.09808, -0.4868), (-0.07886, 0.1214, -0.4583), (-0.03196, -0.124, 0.4748), (-0.03196, -0.1005, 0.4983), (-0.076, -0.09808, 0.4868), (-0.07886, -0.1214, 0.4583), (-0.03196, -0.124, -0.4748), (-0.07886, -0.1214, -0.4583), (-0.076, -0.09808, -0.4868), (-0.03196, -0.1005, -0.4983), (0.3676, 0.1212, 0.4571), (0.3207, 0.124, 0.4748), (0.3207, 0.1005, 0.4983), (0.3644, 0.09798, 0.4863), (0.3676, 0.1212, -0.4571), (0.3644, 0.09798, -0.4863), (0.3207, 0.1005, -0.4983), (0.3207, 0.124, -0.4748), (0.3676, -0.1212, 0.4571), (0.3644, -0.09798, 0.4863), (0.3207, -0.1005, 0.4983), (0.3207, -0.124, 0.4748), (0.3676, -0.1212, -0.4571), (0.3207, -0.124, -0.4748), (0.3207, -0.1005, -0.4983), (0.3644, -0.09798, -0.4863), (0.6629, 0.07125, 0.1916), (0.6232, 0.09093, 0.3045), (0.6263, 0.06692, 0.33), (0.6526, 0.05751, 0.2952), (0.6629, 0.07125, -0.1916), (0.6526, 0.05751, -0.2952), (0.6263, 0.06692, -0.33), (0.6232, 0.09093, -0.3045), (0.6629, -0.07125, 0.1916), (0.6526, -0.05751, 0.2952), (0.6263, -0.06692, 0.33), (0.6232, -0.09093, 0.3045), (0.6629, -0.07125, -0.1916), (0.6232, -0.09093, -0.3045), (0.6263, -0.06692, -0.33), (0.6526, -0.05751, -0.2952), (0.6878, 0.04541, 0.09841), (0.6981, 0.01045, 0.1255), (0.7042, -3.04e-06, -2.005e-08), (0.6878, 0.04541, -0.09841), (0.6981, 0.01045, -0.1255), (0.6878, -0.04542, 0.09841), (0.6981, -0.01046, 0.1255), (0.6878, -0.04542, -0.09841), (0.6981, -0.01046, -0.1255)], [], [(6, 3, 14, 22), (16, 20, 37, 35), (12, 8, 25, 31), (0, 5, 18, 10), (4, 7, 21, 19), (39, 29, 46, 54), (11, 17, 34, 26), (23, 13, 30, 38), (28, 24, 41, 47), (48, 52, 69, 67), (44, 40, 57, 63), (32, 36, 53, 51), (27, 33, 50, 42), (71, 61, 76, 80), (43, 49, 66, 58), (55, 45, 62, 70), (60, 56, 72, 75), (64, 68, 79, 77), (59, 65, 78, 73), (8, 9, 10, 11), (12, 13, 14, 15), (16, 17, 18, 19), (20, 21, 22, 23), (24, 25, 26, 27), (28, 29, 30, 31), (32, 33, 34, 35), (36, 37, 38, 39), (40, 41, 42, 43), (44, 45, 46, 47), (48, 49, 50, 51), (52, 53, 54, 55), (56, 57, 58, 59), (60, 61, 62, 63), (64, 65, 66, 67), (68, 69, 70, 71), (72, 73, 74), (75, 74, 76), (77, 74, 78), (79, 80, 74), (8, 12, 15, 9), (19, 21, 20, 16), (13, 23, 22, 14), (10, 18, 17, 11), (4, 19, 18, 5), (9, 1, 0, 10), (6, 22, 21, 7), (14, 3, 2, 15), (24, 28, 31, 25), (35, 37, 36, 32), (29, 39, 38, 30), (26, 34, 33, 27), (12, 31, 30, 13), (37, 20, 23, 38), (11, 26, 25, 8), (16, 35, 34, 17), (40, 44, 47, 41), (51, 53, 52, 48), (45, 55, 54, 46), (42, 50, 49, 43), (32, 51, 50, 33), (41, 24, 27, 42), (39, 54, 53, 36), (28, 47, 46, 29), (56, 60, 63, 57), (67, 69, 68, 64), (61, 71, 70, 62), (58, 66, 65, 59), (44, 63, 62, 45), (69, 52, 55, 70), (43, 58, 57, 40), (48, 67, 66, 49), (74, 75, 72), (77, 79, 74), (74, 80, 76), (73, 78, 74), (64, 77, 78, 65), (72, 56, 59, 73), (71, 80, 79, 68), (60, 75, 76, 61), (2, 1, 9, 15)])
_uv = me_cube_008.uv_layers.new(name='UVMap')
_uv.uv.foreach_set('vector', [0.4583, 0.5359, 0.4583, 0.5187, 0.4583, 0.5188, 0.4583, 0.5357, 0.5387, 0.5388, 0.4613, 0.5388, 0.4607, 0.5388, 0.5393, 0.5388, 0.4613, 0.5157, 0.5387, 0.5157, 0.5393, 0.5157, 0.4607, 0.5157, 0.5417, 0.5187, 0.5417, 0.5359, 0.5417, 0.5357, 0.5417, 0.5188, 0.5387, 0.5388, 0.4613, 0.5388, 0.4614, 0.5388, 0.5386, 0.5388, 0.4583, 0.5366, 0.4583, 0.5179, 0.4583, 0.5179, 0.4583, 0.5366, 0.5417, 0.5187, 0.5417, 0.5359, 0.5417, 0.5365, 0.5417, 0.518, 0.4583, 0.5359, 0.4583, 0.5187, 0.4583, 0.518, 0.4583, 0.5365, 0.4603, 0.5157, 0.5397, 0.5157, 0.5397, 0.5157, 0.4603, 0.5157, 0.5392, 0.5388, 0.4608, 0.5388, 0.4613, 0.5388, 0.5387, 0.5388, 0.4608, 0.5157, 0.5392, 0.5157, 0.5387, 0.5157, 0.4613, 0.5157, 0.5397, 0.5388, 0.4603, 0.5388, 0.4603, 0.5388, 0.5397, 0.5388, 0.5417, 0.5179, 0.5417, 0.5366, 0.5417, 0.5366, 0.5417, 0.5179, 0.4583, 0.5352, 0.4583, 0.5193, 0.4583, 0.5235, 0.4583, 0.531, 0.5417, 0.518, 0.5417, 0.5365, 0.5417, 0.5359, 0.5417, 0.5186, 0.4583, 0.5365, 0.4583, 0.518, 0.4583, 0.5186, 0.4583, 0.5359, 0.4673, 0.5157, 0.5327, 0.5157, 0.5306, 0.5157, 0.4694, 0.5157, 0.5327, 0.5388, 0.4673, 0.5388, 0.4694, 0.5388, 0.5306, 0.5388, 0.5417, 0.5193, 0.5417, 0.5352, 0.5417, 0.531, 0.5417, 0.5235, 0.5387, 0.5157, 0.5386, 0.5157, 0.5417, 0.5188, 0.5417, 0.5187, 0.4613, 0.5157, 0.4583, 0.5187, 0.4583, 0.5188, 0.4614, 0.5157, 0.5387, 0.5388, 0.5417, 0.5359, 0.5417, 0.5357, 0.5386, 0.5388, 0.4613, 0.5388, 0.4614, 0.5388, 0.4583, 0.5357, 0.4583, 0.5359, 0.5397, 0.5157, 0.5393, 0.5157, 0.5417, 0.518, 0.5417, 0.5179, 0.4603, 0.5157, 0.4583, 0.5179, 0.4583, 0.518, 0.4607, 0.5157, 0.5397, 0.5388, 0.5417, 0.5366, 0.5417, 0.5365, 0.5393, 0.5388, 0.4603, 0.5388, 0.4607, 0.5388, 0.4583, 0.5365, 0.4583, 0.5366, 0.5392, 0.5157, 0.5397, 0.5157, 0.5417, 0.5179, 0.5417, 0.518, 0.4608, 0.5157, 0.4583, 0.518, 0.4583, 0.5179, 0.4603, 0.5157, 0.5392, 0.5388, 0.5417, 0.5365, 0.5417, 0.5366, 0.5397, 0.5388, 0.4608, 0.5388, 0.4603, 0.5388, 0.4583, 0.5366, 0.4583, 0.5365, 0.5327, 0.5157, 0.5387, 0.5157, 0.5417, 0.5186, 0.5417, 0.5193, 0.4673, 0.5157, 0.4583, 0.5193, 0.4583, 0.5186, 0.4613, 0.5157, 0.5327, 0.5388, 0.5417, 0.5352, 0.5417, 0.5359, 0.5387, 0.5388, 0.4673, 0.5388, 0.4613, 0.5388, 0.4583, 0.5359, 0.4583, 0.5352, 0.5306, 0.5157, 0.5417, 0.5235, 0.5321, 0.5253, 0.4694, 0.5157, 0.4679, 0.5253, 0.4583, 0.5235, 0.5306, 0.5388, 0.5321, 0.5293, 0.5417, 0.531, 0.4694, 0.5388, 0.4583, 0.531, 0.4679, 0.5293, 0.5387, 0.5157, 0.4613, 0.5157, 0.4614, 0.5157, 0.5386, 0.5157, 0.5386, 0.5388, 0.4614, 0.5388, 0.4613, 0.5388, 0.5387, 0.5388, 0.4583, 0.5187, 0.4583, 0.5359, 0.4583, 0.5357, 0.4583, 0.5188, 0.5417, 0.5188, 0.5417, 0.5357, 0.5417, 0.5359, 0.5417, 0.5187, 0.5387, 0.5388, 0.5386, 0.5388, 0.5417, 0.5357, 0.5417, 0.5359, 0.5386, 0.5157, 0.5387, 0.5157, 0.5417, 0.5187, 0.5417, 0.5188, 0.4583, 0.5359, 0.4583, 0.5357, 0.4614, 0.5388, 0.4613, 0.5388, 0.4583, 0.5188, 0.4583, 0.5187, 0.4613, 0.5157, 0.4614, 0.5157, 0.5397, 0.5157, 0.4603, 0.5157, 0.4607, 0.5157, 0.5393, 0.5157, 0.5393, 0.5388, 0.4607, 0.5388, 0.4603, 0.5388, 0.5397, 0.5388, 0.4583, 0.5179, 0.4583, 0.5366, 0.4583, 0.5365, 0.4583, 0.518, 0.5417, 0.518, 0.5417, 0.5365, 0.5417, 0.5366, 0.5417, 0.5179, 0.4613, 0.5157, 0.4607, 0.5157, 0.4583, 0.518, 0.4583, 0.5187, 0.4607, 0.5388, 0.4613, 0.5388, 0.4583, 0.5359, 0.4583, 0.5365, 0.5417, 0.5187, 0.5417, 0.518, 0.5393, 0.5157, 0.5387, 0.5157, 0.5387, 0.5388, 0.5393, 0.5388, 0.5417, 0.5365, 0.5417, 0.5359, 0.5392, 0.5157, 0.4608, 0.5157, 0.4603, 0.5157, 0.5397, 0.5157, 0.5397, 0.5388, 0.4603, 0.5388, 0.4608, 0.5388, 0.5392, 0.5388, 0.4583, 0.518, 0.4583, 0.5365, 0.4583, 0.5366, 0.4583, 0.5179, 0.5417, 0.5179, 0.5417, 0.5366, 0.5417, 0.5365, 0.5417, 0.518, 0.5397, 0.5388, 0.5397, 0.5388, 0.5417, 0.5366, 0.5417, 0.5366, 0.5397, 0.5157, 0.5397, 0.5157, 0.5417, 0.5179, 0.5417, 0.5179, 0.4583, 0.5366, 0.4583, 0.5366, 0.4603, 0.5388, 0.4603, 0.5388, 0.4603, 0.5157, 0.4603, 0.5157, 0.4583, 0.5179, 0.4583, 0.5179, 0.5327, 0.5157, 0.4673, 0.5157, 0.4613, 0.5157, 0.5387, 0.5157, 0.5387, 0.5388, 0.4613, 0.5388, 0.4673, 0.5388, 0.5327, 0.5388, 0.4583, 0.5193, 0.4583, 0.5352, 0.4583, 0.5359, 0.4583, 0.5186, 0.5417, 0.5186, 0.5417, 0.5359, 0.5417, 0.5352, 0.5417, 0.5193, 0.4608, 0.5157, 0.4613, 0.5157, 0.4583, 0.5186, 0.4583, 0.518, 0.4613, 0.5388, 0.4608, 0.5388, 0.4583, 0.5365, 0.4583, 0.5359, 0.5417, 0.518, 0.5417, 0.5186, 0.5387, 0.5157, 0.5392, 0.5157, 0.5392, 0.5388, 0.5387, 0.5388, 0.5417, 0.5359, 0.5417, 0.5365, 0.4679, 0.5253, 0.4694, 0.5157, 0.5306, 0.5157, 0.5306, 0.5388, 0.4694, 0.5388, 0.5321, 0.5293, 0.4679, 0.5293, 0.4583, 0.531, 0.4583, 0.5235, 0.5417, 0.5235, 0.5417, 0.531, 0.5321, 0.5253, 0.5327, 0.5388, 0.5306, 0.5388, 0.5417, 0.531, 0.5417, 0.5352, 0.5306, 0.5157, 0.5327, 0.5157, 0.5417, 0.5193, 0.5417, 0.5235, 0.4583, 0.5352, 0.4583, 0.531, 0.4694, 0.5388, 0.4673, 0.5388, 0.4673, 0.5157, 0.4694, 0.5157, 0.4583, 0.5235, 0.4583, 0.5193, 0.4613, 0.5157, 0.5387, 0.5157, 0.5386, 0.5157, 0.4614, 0.5157])
me_cube_008.update()
me_cube_009 = bpy.data.meshes.new('Cube.009')
me_cube_009.from_pydata([(-1.0, -1.0, -1.0), (-1.0, -1.0, 1.0), (-1.0, 1.0, -1.0), (-1.0, 1.0, 1.0), (1.0, -1.0, -1.0), (1.0, -1.0, 1.0), (1.0, 1.0, -1.0), (1.0, 1.0, 1.0)], [], [(0, 1, 3, 2), (2, 3, 7, 6), (6, 7, 5, 4), (4, 5, 1, 0), (2, 6, 4, 0), (7, 3, 1, 5)])
_uv = me_cube_009.uv_layers.new(name='UVMap')
_uv.uv.foreach_set('vector', [0.375, 0.0, 0.625, 0.0, 0.625, 0.25, 0.375, 0.25, 0.375, 0.25, 0.625, 0.25, 0.625, 0.5, 0.375, 0.5, 0.375, 0.5, 0.625, 0.5, 0.625, 0.75, 0.375, 0.75, 0.375, 0.75, 0.625, 0.75, 0.625, 1.0, 0.375, 1.0, 0.125, 0.5, 0.375, 0.5, 0.375, 0.75, 0.125, 0.75, 0.625, 0.5, 0.875, 0.5, 0.875, 0.75, 0.625, 0.75])
me_cube_009.update()
me_cube_010 = bpy.data.meshes.new('Cube.010')
me_cube_010.from_pydata([(-1.0, -1.0, -1.0), (-1.0, -1.0, 1.0), (-1.0, 1.0, -1.0), (-1.0, 1.0, 1.0), (1.0, -1.0, -1.0), (1.0, -1.0, 1.0), (1.0, 1.0, -1.0), (1.0, 1.0, 1.0), (-1.0, -1.282, -2.079), (-1.0, 0.6278, -2.421), (1.0, -1.282, -2.079), (1.0, 0.6278, -2.421), (-1.0, -2.477, -4.283), (-1.0, -0.591, -4.665), (1.0, -2.477, -4.283), (1.0, -0.591, -4.665)], [], [(0, 1, 3, 2), (2, 3, 7, 6), (6, 7, 5, 4), (4, 5, 1, 0), (6, 4, 10, 11), (7, 3, 1, 5), (11, 10, 14, 15), (4, 0, 8, 10), (2, 6, 11, 9), (0, 2, 9, 8), (13, 15, 14, 12), (8, 9, 13, 12), (10, 8, 12, 14), (9, 11, 15, 13)])
_uv = me_cube_010.uv_layers.new(name='UVMap')
_uv.uv.foreach_set('vector', [0.375, 0.0, 0.625, 0.0, 0.625, 0.25, 0.375, 0.25, 0.375, 0.25, 0.625, 0.25, 0.625, 0.5, 0.375, 0.5, 0.375, 0.5, 0.625, 0.5, 0.625, 0.75, 0.375, 0.75, 0.375, 0.75, 0.625, 0.75, 0.625, 1.0, 0.375, 1.0, 0.375, 0.5, 0.375, 0.75, 0.375, 0.75, 0.375, 0.5, 0.625, 0.5, 0.875, 0.5, 0.875, 0.75, 0.625, 0.75, 0.375, 0.5, 0.375, 0.75, 0.375, 0.75, 0.375, 0.5, 0.375, 0.75, 0.375, 1.0, 0.375, 1.0, 0.375, 0.75, 0.375, 0.25, 0.375, 0.5, 0.375, 0.5, 0.375, 0.25, 0.375, 0.0, 0.375, 0.25, 0.375, 0.25, 0.375, 0.0, 0.125, 0.5, 0.375, 0.5, 0.375, 0.75, 0.125, 0.75, 0.375, 0.0, 0.375, 0.25, 0.375, 0.25, 0.375, 0.0, 0.375, 0.75, 0.375, 1.0, 0.375, 1.0, 0.375, 0.75, 0.375, 0.25, 0.375, 0.5, 0.375, 0.5, 0.375, 0.25])
me_cube_010.update()

# ---- objects
ob_stock = bpy.data.objects.new('stock', me_cube_002)
ob_barrelend = bpy.data.objects.new('barrelEnd', me_cube_003)
ob_cylinder = bpy.data.objects.new('Cylinder', me_cylinder)
ob_cube_004 = bpy.data.objects.new('Cube.004', me_cube_005)
ob_hammer = bpy.data.objects.new('Hammer', me_cube_006)
ob_cube = bpy.data.objects.new('Cube', me_cube_007)
ob_cube_002 = bpy.data.objects.new('Cube.002', me_cube_008)
ob_cube_003 = bpy.data.objects.new('Cube.003', me_cube_009)
ob_cube_005 = bpy.data.objects.new('Cube.005', me_cube_010)

# ---- transforms, parenting, visibility, modifiers, constraints
ob_stock.location = (0.02006, 1.301, -0.0635)
ob_stock.scale = (0.05307, 0.04033, 0.04033)
ob_barrelend.location = (0.04749, 0.9703, -0.08035)
ob_barrelend.scale = (0.05307, 0.04033, 0.04033)
ob_cylinder.location = (0.0, 0.9699, -0.08087)
ob_cylinder.rotation_euler = (-0.0, 1.571, 0.0)
ob_cylinder.scale = (0.01732, 0.01732, 0.04747)
ob_cube_004.location = (0.05362, 0.9537, -0.0391)
ob_cube_004.scale = (0.007248, 0.04067, 0.007248)
ob_hammer.location = (0.0, 0.9775, 0.0)
ob_hammer.scale = (0.005704, 0.004814, 0.01421)
ob_cube.location = (0.05066, 1.068, -0.03922)
ob_cube.scale = (0.009383, 0.009383, 0.0033)
ob_cube_002.location = (0.09524, 0.9856, -0.03893)
ob_cube_002.scale = (0.01937, 0.07458, 0.01937)
ob_cube_003.location = (-2.965e-18, 1.098, -0.1311)
ob_cube_003.rotation_euler = (0.2038, 4.494e-17, 4.595e-18)
ob_cube_003.scale = (0.01876, 0.01875, 0.07971)
ob_cube_005.location = (6.518e-18, 1.052, -0.08835)
ob_cube_005.rotation_euler = (-0.1329, -2.943e-17, 1.959e-18)
ob_cube_005.scale = (0.006359, 0.006358, 0.01106)

# ---- collection membership
col_collection.objects.link(ob_stock)
col_collection.objects.link(ob_barrelend)
col_collection.objects.link(ob_cylinder)
col_collection.objects.link(ob_cube_004)
col_collection.objects.link(ob_hammer)
col_collection.objects.link(ob_cube)
col_collection.objects.link(ob_cube_002)
col_collection.objects.link(ob_cube_003)
col_collection.objects.link(ob_cube_005)

# ---- scene / render settings (as saved in the file)
scene.frame_start = 1; scene.frame_end = 250; scene.frame_set(1)
scene.render.engine = 'BLENDER_EEVEE_NEXT'
scene.cycles.sampling_pattern = 'TABULATED_SOBOL'
scene.view_settings.view_transform = 'Filmic'
bpy.context.view_layer.update()

# ---- added for rendering (the .blend has no active camera and no usable light): camera, sun
cam_auto = bpy.data.cameras.new('AutoCamera')
cam_auto.lens = 50.0
cam_auto.sensor_width = 36.0
cam_auto.clip_end = 1000.0
ob_auto_camera = bpy.data.objects.new('AutoCamera', cam_auto)
scene.collection.objects.link(ob_auto_camera)
ob_auto_camera.location = (2.13629, -1.65358, 1.55581)
ob_auto_camera.rotation_euler = (1.09748, -7.21219e-08, 0.694738)
scene.camera = ob_auto_camera
light_auto_sun = bpy.data.lights.new('AutoSun', 'SUN')
light_auto_sun.energy = 3.0
light_auto_sun.angle = 0.0523599
ob_auto_sun = bpy.data.objects.new('AutoSun', light_auto_sun)
scene.collection.objects.link(ob_auto_sun)
ob_auto_sun.rotation_euler = (0.872665, 0.174533, 0.523599)
bpy.context.view_layer.update()
